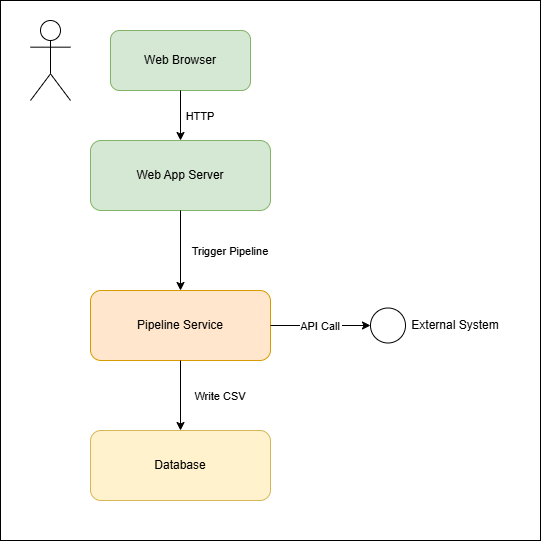

The diagram above was exported from draw.io. Its source (the exported page's mxGraphModel, read from the mxfile embedded in the PNG):
<mxGraphModel dx="938" dy="516" grid="1" gridSize="10" guides="1" tooltips="1" connect="1" arrows="1" fold="1" page="1" pageScale="1" pageWidth="827" pageHeight="1169" math="0" shadow="0">
  <root>
    <mxCell id="0" />
    <mxCell id="1" parent="0" />
    <mxCell id="OKYhZilYlDBG34O5pnTH-16" parent="1" style="whiteSpace=wrap;html=1;aspect=fixed;" value="" vertex="1">
      <mxGeometry height="540" width="540" x="60" y="50" as="geometry" />
    </mxCell>
    <mxCell id="OKYhZilYlDBG34O5pnTH-1" parent="1" style="shape=umlActor;verticalLabelPosition=bottom;verticalAlign=top;" value="" vertex="1">
      <mxGeometry height="80" width="40" x="90" y="70" as="geometry" />
    </mxCell>
    <mxCell id="OKYhZilYlDBG34O5pnTH-2" parent="1" style="rounded=1;whiteSpace=wrap;html=1;fillColor=#d5e8d4;strokeColor=#82b366;" value="Web Browser" vertex="1">
      <mxGeometry height="60" width="140" x="170" y="80" as="geometry" />
    </mxCell>
    <mxCell id="OKYhZilYlDBG34O5pnTH-4" parent="1" style="rounded=1;whiteSpace=wrap;html=1;fillColor=#d5e8d4;strokeColor=#82b366;" value="Web App Server" vertex="1">
      <mxGeometry height="70" width="180" x="150" y="190" as="geometry" />
    </mxCell>
    <mxCell id="OKYhZilYlDBG34O5pnTH-5" edge="1" parent="1" source="OKYhZilYlDBG34O5pnTH-2" target="OKYhZilYlDBG34O5pnTH-4" value="HTTP">
      <mxGeometry relative="1" y="20" as="geometry">
        <mxPoint as="offset" />
      </mxGeometry>
    </mxCell>
    <mxCell id="OKYhZilYlDBG34O5pnTH-6" parent="1" style="rounded=1;whiteSpace=wrap;html=1;fillColor=#ffe6cc;strokeColor=#d79b00;" value="Pipeline Service" vertex="1">
      <mxGeometry height="70" width="180" x="150" y="340" as="geometry" />
    </mxCell>
    <mxCell id="OKYhZilYlDBG34O5pnTH-7" edge="1" parent="1" source="OKYhZilYlDBG34O5pnTH-4" target="OKYhZilYlDBG34O5pnTH-6" value="Trigger Pipeline">
      <mxGeometry relative="1" y="50" as="geometry">
        <mxPoint as="offset" />
      </mxGeometry>
    </mxCell>
    <mxCell id="OKYhZilYlDBG34O5pnTH-9" edge="1" parent="1" source="OKYhZilYlDBG34O5pnTH-6" style="entryX=0;entryY=0.5;entryDx=0;entryDy=0;" target="OKYhZilYlDBG34O5pnTH-13" value="API Call">
      <mxGeometry relative="1" as="geometry">
        <mxPoint x="420" y="380" as="targetPoint" />
      </mxGeometry>
    </mxCell>
    <mxCell id="OKYhZilYlDBG34O5pnTH-10" parent="1" style="rounded=1;whiteSpace=wrap;html=1;fillColor=#fff2cc;strokeColor=#d6b656;" value="Database" vertex="1">
      <mxGeometry height="70" width="180" x="150" y="480" as="geometry" />
    </mxCell>
    <mxCell id="OKYhZilYlDBG34O5pnTH-11" edge="1" parent="1" source="OKYhZilYlDBG34O5pnTH-6" target="OKYhZilYlDBG34O5pnTH-10" value="Write CSV">
      <mxGeometry relative="1" y="40" as="geometry">
        <mxPoint as="offset" />
      </mxGeometry>
    </mxCell>
    <mxCell id="OKYhZilYlDBG34O5pnTH-13" parent="1" style="ellipse;whiteSpace=wrap;html=1;aspect=fixed;" value="" vertex="1">
      <mxGeometry height="35" width="35" x="430" y="357.5" as="geometry" />
    </mxCell>
    <mxCell id="OKYhZilYlDBG34O5pnTH-15" parent="1" style="text;html=1;whiteSpace=wrap;strokeColor=none;fillColor=none;align=center;verticalAlign=middle;rounded=0;" value="External System" vertex="1">
      <mxGeometry height="30" width="90" x="470" y="360" as="geometry" />
    </mxCell>
  </root>
</mxGraphModel>